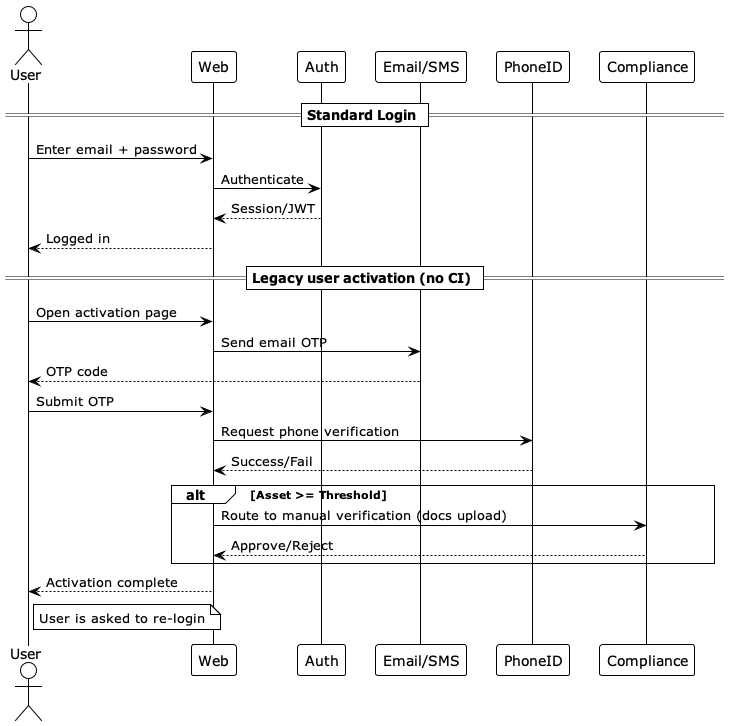

The diagram above was rendered by PlantUML. Its source (embedded in the PNG):
@startuml Sequence - Login & Legacy Activation
!theme plain
skinparam monochrome true

actor User
participant FE as "Web"
participant Auth
participant MTA as "Email/SMS"
participant CI as "PhoneID"
participant Admin as "Compliance"

== Standard Login ==
User -> FE : Enter email + password
FE -> Auth : Authenticate
Auth --> FE : Session/JWT
FE --> User : Logged in

== Legacy user activation (no CI) ==
User -> FE : Open activation page
FE -> MTA : Send email OTP
MTA --> User : OTP code
User -> FE : Submit OTP
FE -> CI : Request phone verification
CI --> FE : Success/Fail
alt Asset >= Threshold
  FE -> Admin : Route to manual verification (docs upload)
  Admin --> FE : Approve/Reject
end
FE --> User : Activation complete
note right of User
  User is asked to re-login
end note

@enduml